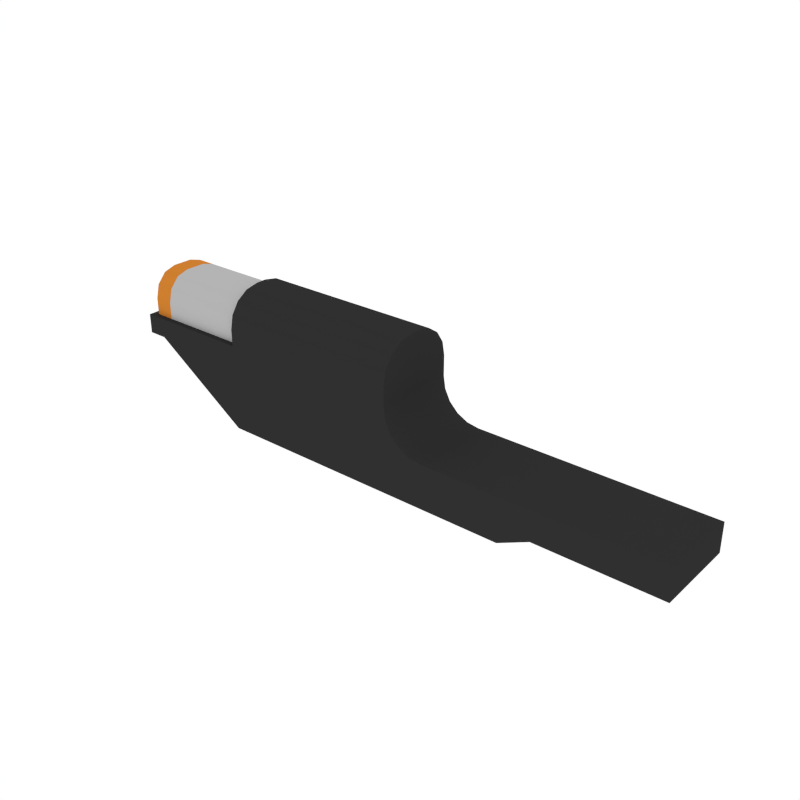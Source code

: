 # Source: Body_Pistol_2.blend  (saved by Blender 2.79.0; exported with 4.5.12 LTS)
import bpy
from mathutils import Matrix  # noqa: F401  (used for matrix-valued properties, if any)

bpy.ops.wm.read_factory_settings(use_empty=True)
scene = bpy.context.scene
scene.name = 'Scene'

# ---- collections
col_collection_1 = bpy.data.collections.new('Collection 1'); scene.collection.children.link(col_collection_1)

# ---- materials (node trees are filled in below, after node groups)
mat_black = bpy.data.materials.new('Black')
mat_black.alpha_threshold = 0.0
mat_black.diffuse_color = (0.0291, 0.0291, 0.0291, 1.0)
mat_black.roughness = 0.5
mat_grey = bpy.data.materials.new('Grey')
mat_grey.alpha_threshold = 0.0
mat_grey.diffuse_color = (0.1025, 0.1025, 0.1025, 1.0)
mat_grey.roughness = 0.5
mat_white = bpy.data.materials.new('White')
mat_white.alpha_threshold = 0.0
mat_white.diffuse_color = (0.4575, 0.4575, 0.4575, 1.0)
mat_white.roughness = 0.5
mat_main = bpy.data.materials.new('Main')
mat_main.alpha_threshold = 0.0
mat_main.diffuse_color = (0.6152, 0.2113, 0.02862, 1.0)
mat_main.roughness = 0.5

# ---- node groups
ng_auto_smooth = bpy.data.node_groups.new('Auto Smooth', 'GeometryNodeTree')
_s = ng_auto_smooth.interface.new_socket(name='Geometry', in_out='OUTPUT', socket_type='NodeSocketGeometry')
_s = ng_auto_smooth.interface.new_socket(name='Geometry', in_out='INPUT', socket_type='NodeSocketGeometry')
_s = ng_auto_smooth.interface.new_socket(name='Angle', in_out='INPUT', socket_type='NodeSocketFloat')
_s.subtype = 'ANGLE'
_s.min_value = 0.0
_s.max_value = 3.142
ng_auto_smooth.is_modifier = True
_N = ng_auto_smooth.nodes; _L = ng_auto_smooth.links
n0 = _N.new('NodeGroupOutput'); n0.name = 'Group Output'; n0.location = (480, -100)
n1 = _N.new('NodeGroupInput'); n1.name = 'Group Input'; n1.location = (-420, -300)
n2 = _N.new('NodeGroupInput'); n2.name = 'Group Input.001'; n2.location = (-60, -100)
n3 = _N.new('GeometryNodeSetShadeSmooth'); n3.name = 'Set Shade Smooth'; n3.location = (120, -100)
n3.domain = 'EDGE'
n4 = _N.new('GeometryNodeSetShadeSmooth'); n4.name = 'Set Shade Smooth.001'; n4.location = (300, -100)
n5 = _N.new('GeometryNodeInputMeshEdgeAngle'); n5.name = 'Edge Angle'; n5.location = (-420, -220)
n6 = _N.new('GeometryNodeInputEdgeSmooth'); n6.name = 'Is Edge Smooth'; n6.location = (-60, -160)
n7 = _N.new('GeometryNodeInputShadeSmooth'); n7.name = 'Is Face Smooth'; n7.location = (-240, -340)
n8 = _N.new('FunctionNodeBooleanMath'); n8.name = 'Boolean Math'; n8.location = (-60, -220)
n9 = _N.new('FunctionNodeCompare'); n9.name = 'Compare'; n9.location = (-240, -180)
n9.operation = 'LESS_EQUAL'
_L.new(n5.outputs[0], n9.inputs[0])
_L.new(n4.outputs[0], n0.inputs[0])
_L.new(n1.outputs[1], n9.inputs[1])
_L.new(n9.outputs[0], n8.inputs[0])
_L.new(n7.outputs[0], n8.inputs[1])
_L.new(n2.outputs[0], n3.inputs[0])
_L.new(n6.outputs[0], n3.inputs[1])
_L.new(n3.outputs[0], n4.inputs[0])
_L.new(n8.outputs[0], n3.inputs[2])
n0.is_active_output = True

# ---- material node trees

# ---- world
world_world = bpy.data.worlds.new('World'); scene.world = world_world
world_world.color = (1.0, 1.0, 1.0)
world_world.use_sun_shadow = False
world_world.sun_shadow_jitter_overblur = 0.0
world_world.cycles.sampling_method = 'NONE'
world_world.cycles.sample_map_resolution = 256

# ---- meshes
me_cube_224 = bpy.data.meshes.new('Cube.224')
me_cube_224.from_pydata([(0.2963, -0.0562, -0.05394), (0.1331, -0.0562, 0.005071), (0.2963, -0.0562, -0.1137), (-0.2845, -0.0562, -0.0216), (-0.1201, -0.0562, -0.1137), (-0.1201, -0.0562, 0.005071), (0.5059, -0.0562, -0.05394), (0.5059, -0.0562, -0.09348), (0.3394, -0.0562, -0.09348), (0.3394, -0.0562, -0.05394), (0.4398, -0.0562, -0.09348), (0.4398, -0.0562, -0.05394), (-0.1201, -0.007203, 0.07684), (-0.1201, -0.0562, 0.02784), (-0.1201, -0.02595, 0.07311), (-0.1201, -0.04185, 0.06249), (-0.1201, -0.05247, 0.04659), (0.1331, -0.0562, 0.02784), (0.1331, -0.007203, 0.07684), (0.1331, -0.05247, 0.04659), (0.1331, -0.04185, 0.06249), (0.1331, -0.02595, 0.07311), (-0.2584, -0.0562, -0.0216), (-0.2584, -0.0562, 0.005071), (-0.1113, -0.04799, 0.001439), (-0.2753, -0.04799, 0.001439), (-0.2753, -0.01395, 0.06592), (-0.2753, -0.04799, 0.02795), (-0.2753, -0.03097, 0.06084), (-0.2753, -0.04343, 0.04694), (-0.1113, -0.04799, 0.02795), (-0.1113, -0.01395, 0.06592), (-0.1113, -0.04343, 0.04694), (-0.1113, -0.03097, 0.06084), (-0.2845, -0.0562, 0.005071), (-0.2753, -0.04417, 0.007161), (-0.2753, -0.02934, 0.05742), (-0.2753, -0.01451, 0.06172), (-0.2753, -0.04019, 0.04566), (-0.2753, -0.04417, 0.0296), (0.1015, -0.0562, 0.005071), (0.1015, -0.007203, 0.07684), (0.1015, -0.02595, 0.07311), (0.1015, -0.04185, 0.06249), (0.1015, -0.05247, 0.04659), (0.1015, -0.0562, 0.02784), (0.1015, -0.0562, -0.1137), (0.08851, -0.0562, -0.1137), (0.06836, -0.0562, -0.1137), (-0.2489, -0.04799, 0.001439), (-0.2489, -0.01395, 0.06592), (-0.2489, -0.03097, 0.06084), (-0.2489, -0.04343, 0.04694), (-0.2489, -0.04799, 0.02795), (0.1331, -0.0562, -1.539e-05), (0.187, -0.0562, -0.05394), (0.1358, -0.0562, -0.01668), (0.1434, -0.0562, -0.03171), (0.1553, -0.0562, -0.04364), (0.1704, -0.0562, -0.0513), (0.1331, -2.421e-09, 0.005071), (0.2963, -2.421e-09, -0.05394), (0.2963, 0.0562, -0.05394), (0.1331, 0.0562, 0.005071), (0.2963, -2.421e-09, -0.1137), (0.2963, 0.0562, -0.1137), (-0.2845, 0.0562, -0.0216), (-0.2845, -2.421e-09, -0.0216), (-0.1201, 0.0562, -0.1137), (-0.1201, -2.421e-09, 0.005071), (-0.1201, 0.0562, 0.005071), (-0.1201, -2.421e-09, -0.1137), (0.5059, 0.0562, -0.05394), (0.5059, -2.421e-09, -0.05394), (0.5059, -2.421e-09, -0.09348), (0.5059, 0.0562, -0.09348), (-0.1201, -2.421e-09, 0.07684), (0.1331, -2.421e-09, 0.07684), (0.3394, 0.0562, -0.09348), (0.3394, -2.421e-09, -0.09348), (0.3394, 0.0562, -0.05394), (0.3394, -2.421e-09, -0.05394), (0.4398, 0.0562, -0.09348), (0.4398, 0.0562, -0.05394), (0.4398, -2.421e-09, -0.05394), (0.4398, -2.421e-09, -0.09348), (-0.1201, 0.007203, 0.07684), (-0.1201, 0.0562, 0.02784), (-0.1201, 0.02595, 0.07311), (-0.1201, 0.04185, 0.06249), (-0.1201, 0.05247, 0.04659), (0.1331, 0.0562, 0.02784), (0.1331, 0.007203, 0.07684), (0.1331, 0.05247, 0.04659), (0.1331, 0.04185, 0.06249), (0.1331, 0.02595, 0.07311), (-0.2584, -2.421e-09, -0.0216), (-0.2584, 0.0562, -0.0216), (-0.2584, -2.421e-09, 0.005071), (-0.2584, 0.0562, 0.005071), (-0.1113, -2.421e-09, 0.001439), (-0.1113, 0.04799, 0.001439), (-0.2753, -2.421e-09, 0.001439), (-0.2753, 0.04799, 0.001439), (-0.2753, -2.421e-09, 0.06592), (-0.1113, -2.421e-09, 0.06592), (-0.2753, 0.01395, 0.06592), (-0.2753, 0.04799, 0.02795), (-0.2753, 0.03097, 0.06084), (-0.2753, 0.04343, 0.04694), (-0.1113, 0.04799, 0.02795), (-0.1113, 0.01395, 0.06592), (-0.1113, 0.04343, 0.04694), (-0.1113, 0.03097, 0.06084), (-0.2845, -2.421e-09, 0.005071), (-0.2845, 0.0562, 0.005071), (-0.2753, -2.421e-09, 0.007161), (-0.2753, 0.04417, 0.007161), (-0.2753, -2.421e-09, 0.06172), (-0.2753, 0.02934, 0.05742), (-0.2753, 0.01451, 0.06172), (-0.2753, 0.04019, 0.04566), (-0.2753, 0.04417, 0.0296), (0.1015, 0.0562, 0.005071), (0.1015, -2.421e-09, 0.07684), (0.1015, 0.007203, 0.07684), (0.1015, 0.02595, 0.07311), (0.1015, 0.04185, 0.06249), (0.1015, 0.05247, 0.04659), (0.1015, 0.0562, 0.02784), (0.1015, -2.421e-09, -0.1137), (0.1015, 0.0562, -0.1137), (0.08851, 0.0562, -0.1137), (0.08851, -2.421e-09, -0.1137), (0.07251, -2.421e-09, -0.1137), (0.06836, 0.0562, -0.1137), (-0.2489, -2.421e-09, 0.001439), (-0.2489, 0.04799, 0.001439), (-0.2489, -2.421e-09, 0.06592), (-0.2489, 0.01395, 0.06592), (-0.2489, 0.03097, 0.06084), (-0.2489, 0.04343, 0.04694), (-0.2489, 0.04799, 0.02795), (0.1331, 0.0562, -1.539e-05), (0.187, 0.0562, -0.05394), (0.1358, 0.0562, -0.01668), (0.1434, 0.0562, -0.03171), (0.1553, 0.0562, -0.04364), (0.1704, 0.0562, -0.0513), (0.187, -2.421e-09, -0.05394), (0.1331, -2.421e-09, -1.539e-05), (0.1704, -2.421e-09, -0.0513), (0.1553, -2.421e-09, -0.04364), (0.1434, -2.421e-09, -0.03171), (0.1358, -2.421e-09, -0.01668)], [], [(5, 69, 98, 23), (46, 2, 0, 55, 59, 58, 57, 56, 54, 1, 40), (2, 46, 130, 64), (85, 74, 7, 10), (96, 22, 3, 67), (71, 4, 22, 96), (6, 11, 10, 7), (11, 6, 73, 84), (60, 77, 18, 21, 20, 19, 17, 1), (73, 6, 7, 74), (5, 13, 16, 15, 14, 12, 76, 69), (0, 9, 81, 61), (55, 0, 61, 149), (64, 79, 8, 2), (9, 11, 84, 81), (79, 85, 10, 8), (41, 42, 21, 18), (42, 43, 20, 21), (43, 44, 19, 20), (44, 45, 17, 19), (41, 124, 76, 12), (0, 2, 8, 9), (4, 5, 23, 22), (22, 23, 34, 3), (49, 25, 102, 136), (28, 36, 38, 29), (100, 105, 31, 33, 32, 30, 24), (50, 138, 104, 26), (50, 51, 33, 31), (51, 52, 32, 33), (52, 53, 30, 32), (49, 53, 27, 25), (23, 98, 114, 34), (8, 10, 11, 9), (35, 39, 38, 36, 37, 118, 116), (104, 118, 37, 26), (27, 39, 35, 25), (26, 37, 36, 28), (29, 38, 39, 27), (25, 35, 116, 102), (1, 17, 45, 40), (18, 77, 124, 41), (46, 47, 133, 130), (16, 13, 45, 44), (47, 48, 134, 133), (48, 4, 71, 134), (15, 16, 44, 43), (14, 15, 43, 42), (41, 12, 14, 42), (40, 45, 13, 5), (40, 5, 4, 48, 47, 46), (24, 30, 53, 49), (29, 27, 53, 52), (28, 29, 52, 51), (26, 28, 51, 50), (31, 105, 138, 50), (24, 49, 136, 100), (54, 56, 154, 150), (56, 57, 153, 154), (57, 58, 152, 153), (58, 59, 151, 152), (59, 55, 149, 151), (54, 150, 60, 1), (114, 67, 3, 34), (70, 99, 98, 69), (131, 123, 63, 143, 145, 146, 147, 148, 144, 62, 65), (65, 64, 130, 131), (85, 82, 75, 74), (96, 67, 66, 97), (71, 96, 97, 68), (72, 75, 82, 83), (83, 84, 73, 72), (60, 63, 91, 93, 94, 95, 92, 77), (73, 74, 75, 72), (70, 69, 76, 86, 88, 89, 90, 87), (62, 61, 81, 80), (144, 149, 61, 62), (64, 65, 78, 79), (80, 81, 84, 83), (79, 78, 82, 85), (125, 92, 95, 126), (126, 95, 94, 127), (127, 94, 93, 128), (128, 93, 91, 129), (125, 86, 76, 124), (62, 80, 78, 65), (68, 97, 99, 70), (97, 66, 115, 99), (137, 136, 102, 103), (108, 109, 121, 119), (100, 101, 110, 112, 113, 111, 105), (139, 106, 104, 138), (139, 111, 113, 140), (140, 113, 112, 141), (141, 112, 110, 142), (137, 103, 107, 142), (99, 115, 114, 98), (78, 80, 83, 82), (117, 116, 118, 120, 119, 121, 122), (104, 106, 120, 118), (107, 103, 117, 122), (106, 108, 119, 120), (109, 107, 122, 121), (103, 102, 116, 117), (63, 123, 129, 91), (92, 125, 124, 77), (131, 130, 133, 132), (90, 128, 129, 87), (132, 133, 134, 135), (135, 134, 71, 68), (89, 127, 128, 90), (88, 126, 127, 89), (125, 126, 88, 86), (123, 70, 87, 129), (123, 131, 132, 135, 68, 70), (101, 137, 142, 110), (109, 141, 142, 107), (108, 140, 141, 109), (106, 139, 140, 108), (111, 139, 138, 105), (101, 100, 136, 137), (143, 150, 154, 145), (145, 154, 153, 146), (146, 153, 152, 147), (147, 152, 151, 148), (148, 151, 149, 144), (143, 63, 60, 150), (114, 115, 66, 67)])
me_cube_224.polygons.foreach_set('use_smooth', [True] * 128)
me_cube_224.polygons.foreach_set('material_index', [0, 0, 0, 0, 0, 0, 0, 0, 0, 0, 0, 0, 0, 0, 0, 0, 0, 0, 0, 0, 0, 0, 0, 0, 3, 3, 2, 3, 2, 2, 2, 3, 0, 0, 0, 3, 3, 3, 3, 3, 0, 0, 0, 0, 0, 0, 0, 0, 0, 0, 0, 2, 3, 3, 3, 2, 2, 0, 0, 0, 0, 0, 0, 0, 0, 0, 0, 0, 0, 0, 0, 0, 0, 0, 0, 0, 0, 0, 0, 0, 0, 0, 0, 0, 0, 0, 0, 0, 3, 3, 2, 3, 2, 2, 2, 3, 0, 0, 0, 3, 3, 3, 3, 3, 0, 0, 0, 0, 0, 0, 0, 0, 0, 0, 0, 2, 3, 3, 3, 2, 2, 0, 0, 0, 0, 0, 0, 0])
me_cube_224.materials.append(mat_black)
me_cube_224.materials.append(mat_grey)
me_cube_224.materials.append(mat_white)
me_cube_224.materials.append(mat_main)
me_cube_224.use_remesh_preserve_volume = False
me_cube_224.use_remesh_preserve_attributes = False
me_cube_224.use_mirror_vertex_groups = False
me_cube_224.update()

# ---- objects
ob_body_pistol_2 = bpy.data.objects.new('Body_Pistol_2', me_cube_224)

# ---- transforms, parenting, visibility, modifiers, constraints
ob_body_pistol_2.location = (0.0, 0.0, 0.0)
ob_body_pistol_2.lineart.crease_threshold = 0.0
_m = ob_body_pistol_2.modifiers.new('Auto Smooth', 'NODES')
_m.node_group = ng_auto_smooth
_gi = [s.identifier for s in ng_auto_smooth.interface.items_tree if s.item_type == 'SOCKET' and s.in_out == 'INPUT']
_m[_gi[1]] = 0.5568  # Angle

# ---- collection membership
col_collection_1.objects.link(ob_body_pistol_2)

# ---- scene / render settings (as saved in the file)
scene.frame_start = 1; scene.frame_end = 250; scene.frame_set(0)
scene.render.engine = 'CYCLES'
scene.render.resolution_x = 1000
scene.render.resolution_y = 1000
scene.render.dither_intensity = 0.0
scene.cycles.samples = 200
scene.cycles.sampling_pattern = 'TABULATED_SOBOL'
scene.cycles.light_sampling_threshold = 0.0
scene.cycles.use_adaptive_sampling = False
scene.cycles.use_light_tree = False
scene.cycles.caustics_reflective = False
scene.cycles.caustics_refractive = False
scene.cycles.blur_glossy = 0.0
scene.cycles.max_bounces = 2
scene.cycles.pixel_filter_type = 'GAUSSIAN'
scene.cycles.sample_clamp_indirect = 0.0
scene.view_settings.view_transform = 'Standard'
bpy.context.view_layer.update()

# ---- added for rendering (the .blend has no active camera): camera
cam_auto = bpy.data.cameras.new('AutoCamera')
cam_auto.lens = 50.0
cam_auto.sensor_width = 36.0
cam_auto.clip_end = 1000.0
ob_auto_camera = bpy.data.objects.new('AutoCamera', cam_auto)
scene.collection.objects.link(ob_auto_camera)
ob_auto_camera.location = (0.870065, -0.911227, 0.589059)
ob_auto_camera.rotation_euler = (1.09748, -7.21219e-08, 0.694738)
scene.camera = ob_auto_camera
bpy.context.view_layer.update()
